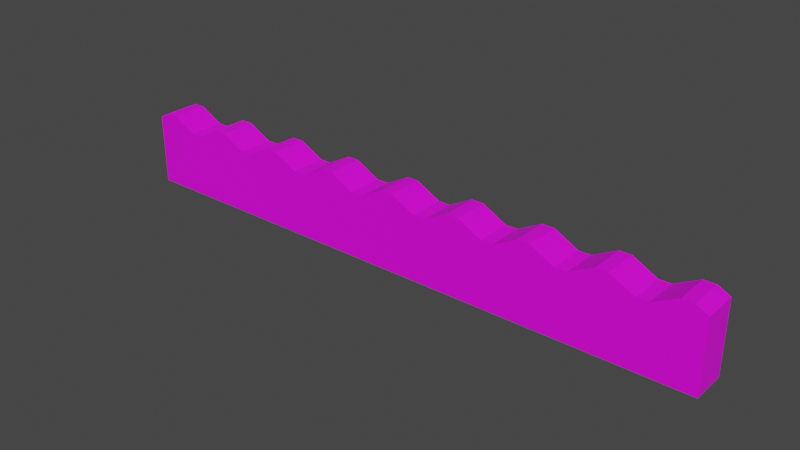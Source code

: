 # Source: boss.blend  (saved by Blender 3.5.10; exported with 4.5.12 LTS)
import bpy
from mathutils import Matrix  # noqa: F401  (used for matrix-valued properties, if any)

bpy.ops.wm.read_factory_settings(use_empty=True)
scene = bpy.context.scene
scene.name = 'Scene'

# ---- collections
col_collection = bpy.data.collections.new('Collection'); scene.collection.children.link(col_collection)

# ---- images (referenced by path relative to the original .blend; pixels are not part of the script)
import os
ASSET_DIR = os.environ.get("B2B_ASSET_DIR", "")  # directory of the original .blend (textures are referenced by path, not embedded)
HERE = os.path.dirname(os.path.abspath(__file__))  # packed textures are extracted next to this script under _unpacked/

def load_image(name, relpath, width, height, colorspace="sRGB"):
    """Load a texture the original file referenced (path relative to the .blend, or extracted next to this script)."""
    p = next((c for c in (os.path.join(HERE, relpath), os.path.join(ASSET_DIR, relpath)) if relpath and os.path.exists(c)), "")
    if p:
        img = bpy.data.images.load(p, check_existing=True)
        img.name = name
    else:  # same state as the original file: an image datablock whose file is absent (Cycles renders it pink)
        img = bpy.data.images.new(name, width, height)
        img.source = "FILE"
        img.filepath = "//" + (relpath or name)
    img.colorspace_settings.name = colorspace
    return img
img_boss_png = load_image('boss.png', 'boss.png', 1024, 1024, 'sRGB')

# ---- materials (node trees are filled in below, after node groups)
mat_material = bpy.data.materials.new('Material')
mat_material.alpha_threshold = 0.0
mat_material.use_transparent_shadow = False
mat_material.roughness = 0.5
mat_material.line_color = (0.0, 0.0, 0.0, 1.0)

# ---- material node trees
mat_material.use_nodes = True; mat_material.node_tree.nodes.clear()
_N = mat_material.node_tree.nodes; _L = mat_material.node_tree.links
n0 = _N.new('ShaderNodeOutputMaterial'); n0.name = 'Material Output'; n0.location = (300, 300)
n1 = _N.new('ShaderNodeBsdfPrincipled'); n1.name = 'Principled BSDF'; n1.location = (10, 300)
n1.distribution = 'GGX'
n1.subsurface_method = 'RANDOM_WALK_SKIN'
n1.inputs[3].default_value = 1.45
n1.inputs[27].default_value = (0.0, 0.0, 0.0, 1.0)
n1.inputs[28].default_value = 1.0
n2 = _N.new('ShaderNodeTexImage'); n2.name = '画像テクスチャ'; n2.location = (-280, 275)
n2.image = img_boss_png
_L.new(n1.outputs[0], n0.inputs[0])
_L.new(n2.outputs[0], n1.inputs[0])
n0.is_active_output = True

# ---- world
world_world = bpy.data.worlds.new('World'); scene.world = world_world
world_world.use_nodes = True; world_world.node_tree.nodes.clear()
_N = world_world.node_tree.nodes; _L = world_world.node_tree.links
n0 = _N.new('ShaderNodeOutputWorld'); n0.name = 'World Output'; n0.location = (300, 300)
n1 = _N.new('ShaderNodeBackground'); n1.name = 'Background'; n1.location = (10, 300)
n1.inputs[0].default_value = (0.05088, 0.05088, 0.05088, 1.0)
_L.new(n1.outputs[0], n0.inputs[0])
n0.is_active_output = True
world_world.color = (0.05088, 0.05088, 0.05088)
world_world.use_sun_shadow = False
world_world.sun_shadow_jitter_overblur = 0.0

# ---- meshes
me_cube = bpy.data.meshes.new('Cube')
me_cube.from_pydata([(1.0, 17.0, 2.0), (1.0, 17.0, -2.0), (1.0, -17.0, 2.0), (1.0, -17.0, -2.0), (-1.0, 17.0, 2.0), (-1.0, 17.0, -2.0), (-1.0, -17.0, 2.0), (-1.0, -17.0, -2.0), (-1.0, 16.33, -2.0), (-1.0, 15.67, -2.0), (-1.0, 15.0, -2.0), (-1.0, 14.33, -2.0), (-1.0, 13.67, -2.0), (-1.0, 13.0, -2.0), (-1.0, 12.33, -2.0), (-1.0, 11.67, -2.0), (-1.0, 11.0, -2.0), (-1.0, 10.33, -2.0), (-1.0, 9.667, -2.0), (-1.0, 9.0, -2.0), (-1.0, 8.333, -2.0), (-1.0, 7.667, -2.0), (-1.0, 7.0, -2.0), (-1.0, 6.333, -2.0), (-1.0, 5.667, -2.0), (-1.0, 5.0, -2.0), (-1.0, 4.333, -2.0), (-1.0, 3.667, -2.0), (-1.0, 3.0, -2.0), (-1.0, 2.333, -2.0), (-1.0, 1.667, -2.0), (-1.0, 1.0, -2.0), (-1.0, 0.3333, -2.0), (-1.0, -0.3333, -2.0), (-1.0, -1.0, -2.0), (-1.0, -1.667, -2.0), (-1.0, -2.333, -2.0), (-1.0, -3.0, -2.0), (-1.0, -3.667, -2.0), (-1.0, -4.333, -2.0), (-1.0, -5.0, -2.0), (-1.0, -5.667, -2.0), (-1.0, -6.333, -2.0), (-1.0, -7.0, -2.0), (-1.0, -7.667, -2.0), (-1.0, -8.333, -2.0), (-1.0, -9.0, -2.0), (-1.0, -9.667, -2.0), (-1.0, -10.33, -2.0), (-1.0, -11.0, -2.0), (-1.0, -11.67, -2.0), (-1.0, -12.33, -2.0), (-1.0, -13.0, -2.0), (-1.0, -13.67, -2.0), (-1.0, -14.33, -2.0), (-1.0, -15.0, -2.0), (-1.0, -15.67, -2.0), (-1.0, -16.33, -2.0), (1.0, 16.33, 2.353), (1.0, 15.67, 2.353), (1.0, 15.0, 2.0), (1.0, 14.33, 1.646), (1.0, 13.67, 1.646), (1.0, 13.0, 2.0), (1.0, 12.33, 2.353), (1.0, 11.67, 2.353), (1.0, 11.0, 2.0), (1.0, 10.33, 1.646), (1.0, 9.667, 1.646), (1.0, 9.0, 2.0), (1.0, 8.333, 2.353), (1.0, 7.667, 2.353), (1.0, 7.0, 2.0), (1.0, 6.333, 1.646), (1.0, 5.667, 1.646), (1.0, 5.0, 2.0), (1.0, 4.333, 2.353), (1.0, 3.667, 2.353), (1.0, 3.0, 2.0), (1.0, 2.333, 1.646), (1.0, 1.667, 1.646), (1.0, 1.0, 2.0), (1.0, 0.3333, 2.353), (1.0, -0.3333, 2.353), (1.0, -1.0, 2.0), (1.0, -1.667, 1.646), (1.0, -2.333, 1.646), (1.0, -3.0, 2.0), (1.0, -3.667, 2.353), (1.0, -4.333, 2.353), (1.0, -5.0, 2.0), (1.0, -5.667, 1.646), (1.0, -6.333, 1.646), (1.0, -7.0, 2.0), (1.0, -7.667, 2.353), (1.0, -8.333, 2.353), (1.0, -9.0, 2.0), (1.0, -9.667, 1.646), (1.0, -10.33, 1.646), (1.0, -11.0, 2.0), (1.0, -11.67, 2.353), (1.0, -12.33, 2.353), (1.0, -13.0, 2.0), (1.0, -13.67, 1.646), (1.0, -14.33, 1.646), (1.0, -15.0, 2.0), (1.0, -15.67, 2.353), (1.0, -16.33, 2.353), (-1.0, -16.33, 2.353), (-1.0, -15.67, 2.353), (-1.0, -15.0, 2.0), (-1.0, -14.33, 1.646), (-1.0, -13.67, 1.646), (-1.0, -13.0, 2.0), (-1.0, -12.33, 2.353), (-1.0, -11.67, 2.353), (-1.0, -11.0, 2.0), (-1.0, -10.33, 1.646), (-1.0, -9.667, 1.646), (-1.0, -9.0, 2.0), (-1.0, -8.333, 2.353), (-1.0, -7.667, 2.353), (-1.0, -7.0, 2.0), (-1.0, -6.333, 1.646), (-1.0, -5.667, 1.646), (-1.0, -5.0, 2.0), (-1.0, -4.333, 2.353), (-1.0, -3.667, 2.353), (-1.0, -3.0, 2.0), (-1.0, -2.333, 1.646), (-1.0, -1.667, 1.646), (-1.0, -1.0, 2.0), (-1.0, -0.3333, 2.353), (-1.0, 0.3333, 2.353), (-1.0, 1.0, 2.0), (-1.0, 1.667, 1.646), (-1.0, 2.333, 1.646), (-1.0, 3.0, 2.0), (-1.0, 3.667, 2.353), (-1.0, 4.333, 2.353), (-1.0, 5.0, 2.0), (-1.0, 5.667, 1.646), (-1.0, 6.333, 1.646), (-1.0, 7.0, 2.0), (-1.0, 7.667, 2.353), (-1.0, 8.333, 2.353), (-1.0, 9.0, 2.0), (-1.0, 9.667, 1.646), (-1.0, 10.33, 1.646), (-1.0, 11.0, 2.0), (-1.0, 11.67, 2.353), (-1.0, 12.33, 2.353), (-1.0, 13.0, 2.0), (-1.0, 13.67, 1.646), (-1.0, 14.33, 1.646), (-1.0, 15.0, 2.0), (-1.0, 15.67, 2.353), (-1.0, 16.33, 2.353), (1.0, -16.33, -2.0), (1.0, -15.67, -2.0), (1.0, -15.0, -2.0), (1.0, -14.33, -2.0), (1.0, -13.67, -2.0), (1.0, -13.0, -2.0), (1.0, -12.33, -2.0), (1.0, -11.67, -2.0), (1.0, -11.0, -2.0), (1.0, -10.33, -2.0), (1.0, -9.667, -2.0), (1.0, -9.0, -2.0), (1.0, -8.333, -2.0), (1.0, -7.667, -2.0), (1.0, -7.0, -2.0), (1.0, -6.333, -2.0), (1.0, -5.667, -2.0), (1.0, -5.0, -2.0), (1.0, -4.333, -2.0), (1.0, -3.667, -2.0), (1.0, -3.0, -2.0), (1.0, -2.333, -2.0), (1.0, -1.667, -2.0), (1.0, -1.0, -2.0), (1.0, -0.3333, -2.0), (1.0, 0.3333, -2.0), (1.0, 1.0, -2.0), (1.0, 1.667, -2.0), (1.0, 2.333, -2.0), (1.0, 3.0, -2.0), (1.0, 3.667, -2.0), (1.0, 4.333, -2.0), (1.0, 5.0, -2.0), (1.0, 5.667, -2.0), (1.0, 6.333, -2.0), (1.0, 7.0, -2.0), (1.0, 7.667, -2.0), (1.0, 8.333, -2.0), (1.0, 9.0, -2.0), (1.0, 9.667, -2.0), (1.0, 10.33, -2.0), (1.0, 11.0, -2.0), (1.0, 11.67, -2.0), (1.0, 12.33, -2.0), (1.0, 13.0, -2.0), (1.0, 13.67, -2.0), (1.0, 14.33, -2.0), (1.0, 15.0, -2.0), (1.0, 15.67, -2.0), (1.0, 16.33, -2.0)], [], [(107, 108, 6, 2), (3, 2, 6, 7), (8, 157, 4, 5), (57, 158, 3, 7), (158, 107, 2, 3), (5, 4, 0, 1), (1, 0, 58, 207), (207, 58, 59, 206), (206, 59, 60, 205), (205, 60, 61, 204), (204, 61, 62, 203), (203, 62, 63, 202), (202, 63, 64, 201), (201, 64, 65, 200), (200, 65, 66, 199), (199, 66, 67, 198), (198, 67, 68, 197), (197, 68, 69, 196), (196, 69, 70, 195), (195, 70, 71, 194), (194, 71, 72, 193), (193, 72, 73, 192), (192, 73, 74, 191), (191, 74, 75, 190), (190, 75, 76, 189), (189, 76, 77, 188), (188, 77, 78, 187), (187, 78, 79, 186), (186, 79, 80, 185), (185, 80, 81, 184), (184, 81, 82, 183), (183, 82, 83, 182), (182, 83, 84, 181), (181, 84, 85, 180), (180, 85, 86, 179), (179, 86, 87, 178), (178, 87, 88, 177), (177, 88, 89, 176), (176, 89, 90, 175), (175, 90, 91, 174), (174, 91, 92, 173), (173, 92, 93, 172), (172, 93, 94, 171), (171, 94, 95, 170), (170, 95, 96, 169), (169, 96, 97, 168), (168, 97, 98, 167), (167, 98, 99, 166), (166, 99, 100, 165), (165, 100, 101, 164), (164, 101, 102, 163), (163, 102, 103, 162), (162, 103, 104, 161), (161, 104, 105, 160), (160, 105, 106, 159), (159, 106, 107, 158), (5, 1, 207, 8), (8, 207, 206, 9), (9, 206, 205, 10), (10, 205, 204, 11), (11, 204, 203, 12), (12, 203, 202, 13), (13, 202, 201, 14), (14, 201, 200, 15), (15, 200, 199, 16), (16, 199, 198, 17), (17, 198, 197, 18), (18, 197, 196, 19), (19, 196, 195, 20), (20, 195, 194, 21), (21, 194, 193, 22), (22, 193, 192, 23), (23, 192, 191, 24), (24, 191, 190, 25), (25, 190, 189, 26), (26, 189, 188, 27), (27, 188, 187, 28), (28, 187, 186, 29), (29, 186, 185, 30), (30, 185, 184, 31), (31, 184, 183, 32), (32, 183, 182, 33), (33, 182, 181, 34), (34, 181, 180, 35), (35, 180, 179, 36), (36, 179, 178, 37), (37, 178, 177, 38), (38, 177, 176, 39), (39, 176, 175, 40), (40, 175, 174, 41), (41, 174, 173, 42), (42, 173, 172, 43), (43, 172, 171, 44), (44, 171, 170, 45), (45, 170, 169, 46), (46, 169, 168, 47), (47, 168, 167, 48), (48, 167, 166, 49), (49, 166, 165, 50), (50, 165, 164, 51), (51, 164, 163, 52), (52, 163, 162, 53), (53, 162, 161, 54), (54, 161, 160, 55), (55, 160, 159, 56), (56, 159, 158, 57), (7, 6, 108, 57), (57, 108, 109, 56), (56, 109, 110, 55), (55, 110, 111, 54), (54, 111, 112, 53), (53, 112, 113, 52), (52, 113, 114, 51), (51, 114, 115, 50), (50, 115, 116, 49), (49, 116, 117, 48), (48, 117, 118, 47), (47, 118, 119, 46), (46, 119, 120, 45), (45, 120, 121, 44), (44, 121, 122, 43), (43, 122, 123, 42), (42, 123, 124, 41), (41, 124, 125, 40), (40, 125, 126, 39), (39, 126, 127, 38), (38, 127, 128, 37), (37, 128, 129, 36), (36, 129, 130, 35), (35, 130, 131, 34), (34, 131, 132, 33), (33, 132, 133, 32), (32, 133, 134, 31), (31, 134, 135, 30), (30, 135, 136, 29), (29, 136, 137, 28), (28, 137, 138, 27), (27, 138, 139, 26), (26, 139, 140, 25), (25, 140, 141, 24), (24, 141, 142, 23), (23, 142, 143, 22), (22, 143, 144, 21), (21, 144, 145, 20), (20, 145, 146, 19), (19, 146, 147, 18), (18, 147, 148, 17), (17, 148, 149, 16), (16, 149, 150, 15), (15, 150, 151, 14), (14, 151, 152, 13), (13, 152, 153, 12), (12, 153, 154, 11), (11, 154, 155, 10), (10, 155, 156, 9), (9, 156, 157, 8), (0, 4, 157, 58), (58, 157, 156, 59), (59, 156, 155, 60), (60, 155, 154, 61), (61, 154, 153, 62), (62, 153, 152, 63), (63, 152, 151, 64), (64, 151, 150, 65), (65, 150, 149, 66), (66, 149, 148, 67), (67, 148, 147, 68), (68, 147, 146, 69), (69, 146, 145, 70), (70, 145, 144, 71), (71, 144, 143, 72), (72, 143, 142, 73), (73, 142, 141, 74), (74, 141, 140, 75), (75, 140, 139, 76), (76, 139, 138, 77), (77, 138, 137, 78), (78, 137, 136, 79), (79, 136, 135, 80), (80, 135, 134, 81), (81, 134, 133, 82), (82, 133, 132, 83), (83, 132, 131, 84), (84, 131, 130, 85), (85, 130, 129, 86), (86, 129, 128, 87), (87, 128, 127, 88), (88, 127, 126, 89), (89, 126, 125, 90), (90, 125, 124, 91), (91, 124, 123, 92), (92, 123, 122, 93), (93, 122, 121, 94), (94, 121, 120, 95), (95, 120, 119, 96), (96, 119, 118, 97), (97, 118, 117, 98), (98, 117, 116, 99), (99, 116, 115, 100), (100, 115, 114, 101), (101, 114, 113, 102), (102, 113, 112, 103), (103, 112, 111, 104), (104, 111, 110, 105), (105, 110, 109, 106), (106, 109, 108, 107)])
_uv = me_cube.uv_layers.new(name='UVMap')
_uv.uv.foreach_set('vector', [0.2941, 0.9804, 0.3529, 0.9804, 0.3529, 1.0, 0.2941, 1.0, 0.4118, 0.1176, 0.4118, 0.2353, 0.3529, 0.2353, 0.3529, 0.1176, 0.2353, 0.01961, 0.1176, 0.01961, 0.1176, 0.0, 0.2353, 0.0, 0.2353, 0.9804, 0.2941, 0.9804, 0.2941, 1.0, 0.2353, 1.0, 0.1176, 0.01961, 1.375e-08, 0.01961, 1.402e-08, 0.0, 0.1176, 0.0, 0.4118, 3.506e-09, 0.4118, 0.1176, 0.3529, 0.1176, 0.3529, 0.0, 0.1176, 1.0, 0.0, 1.0, 2.75e-10, 0.9804, 0.1176, 0.9804, 0.1176, 0.9804, 2.75e-10, 0.9804, 5.5e-10, 0.9608, 0.1176, 0.9608, 0.1176, 0.9608, 5.5e-10, 0.9608, 8.25e-10, 0.9412, 0.1176, 0.9412, 0.1176, 0.9412, 8.25e-10, 0.9412, 1.1e-09, 0.9216, 0.1176, 0.9216, 0.1176, 0.9216, 1.1e-09, 0.9216, 1.375e-09, 0.902, 0.1176, 0.902, 0.1176, 0.902, 1.375e-09, 0.902, 1.65e-09, 0.8824, 0.1176, 0.8824, 0.1176, 0.8824, 1.65e-09, 0.8824, 1.925e-09, 0.8627, 0.1176, 0.8627, 0.1176, 0.8627, 1.925e-09, 0.8627, 2.2e-09, 0.8431, 0.1176, 0.8431, 0.1176, 0.8431, 2.2e-09, 0.8431, 2.475e-09, 0.8235, 0.1176, 0.8235, 0.1176, 0.8235, 2.475e-09, 0.8235, 2.75e-09, 0.8039, 0.1176, 0.8039, 0.1176, 0.8039, 2.75e-09, 0.8039, 3.025e-09, 0.7843, 0.1176, 0.7843, 0.1176, 0.7843, 3.025e-09, 0.7843, 3.3e-09, 0.7647, 0.1176, 0.7647, 0.1176, 0.7647, 3.3e-09, 0.7647, 3.575e-09, 0.7451, 0.1176, 0.7451, 0.1176, 0.7451, 3.575e-09, 0.7451, 3.85e-09, 0.7255, 0.1176, 0.7255, 0.1176, 0.7255, 3.85e-09, 0.7255, 4.125e-09, 0.7059, 0.1176, 0.7059, 0.1176, 0.7059, 4.125e-09, 0.7059, 4.4e-09, 0.6863, 0.1176, 0.6863, 0.1176, 0.6863, 4.4e-09, 0.6863, 4.675e-09, 0.6667, 0.1176, 0.6667, 0.1176, 0.6667, 4.675e-09, 0.6667, 4.95e-09, 0.6471, 0.1176, 0.6471, 0.1176, 0.6471, 4.95e-09, 0.6471, 5.225e-09, 0.6275, 0.1176, 0.6275, 0.1176, 0.6275, 5.225e-09, 0.6275, 5.5e-09, 0.6078, 0.1176, 0.6078, 0.1176, 0.6078, 5.5e-09, 0.6078, 5.775e-09, 0.5882, 0.1176, 0.5882, 0.1176, 0.5882, 5.775e-09, 0.5882, 6.05e-09, 0.5686, 0.1176, 0.5686, 0.1176, 0.5686, 6.05e-09, 0.5686, 6.325e-09, 0.549, 0.1176, 0.549, 0.1176, 0.549, 6.325e-09, 0.549, 6.6e-09, 0.5294, 0.1176, 0.5294, 0.1176, 0.5294, 6.6e-09, 0.5294, 6.875e-09, 0.5098, 0.1176, 0.5098, 0.1176, 0.5098, 6.875e-09, 0.5098, 7.15e-09, 0.4902, 0.1176, 0.4902, 0.1176, 0.4902, 7.15e-09, 0.4902, 7.425e-09, 0.4706, 0.1176, 0.4706, 0.1176, 0.4706, 7.425e-09, 0.4706, 7.7e-09, 0.451, 0.1176, 0.451, 0.1176, 0.451, 7.7e-09, 0.451, 7.975e-09, 0.4314, 0.1176, 0.4314, 0.1176, 0.4314, 7.975e-09, 0.4314, 8.25e-09, 0.4118, 0.1176, 0.4118, 0.1176, 0.4118, 8.25e-09, 0.4118, 8.525e-09, 0.3922, 0.1176, 0.3922, 0.1176, 0.3922, 8.525e-09, 0.3922, 8.8e-09, 0.3725, 0.1176, 0.3725, 0.1176, 0.3725, 8.8e-09, 0.3725, 9.075e-09, 0.3529, 0.1176, 0.3529, 0.1176, 0.3529, 9.075e-09, 0.3529, 9.35e-09, 0.3333, 0.1176, 0.3333, 0.1176, 0.3333, 9.35e-09, 0.3333, 9.625e-09, 0.3137, 0.1176, 0.3137, 0.1176, 0.3137, 9.625e-09, 0.3137, 9.9e-09, 0.2941, 0.1176, 0.2941, 0.1176, 0.2941, 9.9e-09, 0.2941, 1.017e-08, 0.2745, 0.1176, 0.2745, 0.1176, 0.2745, 1.017e-08, 0.2745, 1.045e-08, 0.2549, 0.1176, 0.2549, 0.1176, 0.2549, 1.045e-08, 0.2549, 1.072e-08, 0.2353, 0.1176, 0.2353, 0.1176, 0.2353, 1.072e-08, 0.2353, 1.1e-08, 0.2157, 0.1176, 0.2157, 0.1176, 0.2157, 1.1e-08, 0.2157, 1.127e-08, 0.1961, 0.1176, 0.1961, 0.1176, 0.1961, 1.127e-08, 0.1961, 1.155e-08, 0.1765, 0.1176, 0.1765, 0.1176, 0.1765, 1.155e-08, 0.1765, 1.182e-08, 0.1569, 0.1176, 0.1569, 0.1176, 0.1569, 1.182e-08, 0.1569, 1.21e-08, 0.1373, 0.1176, 0.1373, 0.1176, 0.1373, 1.21e-08, 0.1373, 1.237e-08, 0.1176, 0.1176, 0.1176, 0.1176, 0.1176, 1.237e-08, 0.1176, 1.265e-08, 0.09804, 0.1176, 0.09804, 0.1176, 0.09804, 1.265e-08, 0.09804, 1.292e-08, 0.07843, 0.1176, 0.07843, 0.1176, 0.07843, 1.292e-08, 0.07843, 1.32e-08, 0.05882, 0.1176, 0.05882, 0.1176, 0.05882, 1.32e-08, 0.05882, 1.347e-08, 0.03922, 0.1176, 0.03922, 0.1176, 0.03922, 1.347e-08, 0.03922, 1.375e-08, 0.01961, 0.1176, 0.01961, 0.2353, 0.0, 0.2941, 0.0, 0.2941, 0.01961, 0.2353, 0.01961, 0.2353, 0.01961, 0.2941, 0.01961, 0.2941, 0.03922, 0.2353, 0.03922, 0.2353, 0.03922, 0.2941, 0.03922, 0.2941, 0.05882, 0.2353, 0.05882, 0.2353, 0.05882, 0.2941, 0.05882, 0.2941, 0.07843, 0.2353, 0.07843, 0.2353, 0.07843, 0.2941, 0.07843, 0.2941, 0.09804, 0.2353, 0.09804, 0.2353, 0.09804, 0.2941, 0.09804, 0.2941, 0.1176, 0.2353, 0.1176, 0.2353, 0.1176, 0.2941, 0.1176, 0.2941, 0.1373, 0.2353, 0.1373, 0.2353, 0.1373, 0.2941, 0.1373, 0.2941, 0.1569, 0.2353, 0.1569, 0.2353, 0.1569, 0.2941, 0.1569, 0.2941, 0.1765, 0.2353, 0.1765, 0.2353, 0.1765, 0.2941, 0.1765, 0.2941, 0.1961, 0.2353, 0.1961, 0.2353, 0.1961, 0.2941, 0.1961, 0.2941, 0.2157, 0.2353, 0.2157, 0.2353, 0.2157, 0.2941, 0.2157, 0.2941, 0.2353, 0.2353, 0.2353, 0.2353, 0.2353, 0.2941, 0.2353, 0.2941, 0.2549, 0.2353, 0.2549, 0.2353, 0.2549, 0.2941, 0.2549, 0.2941, 0.2745, 0.2353, 0.2745, 0.2353, 0.2745, 0.2941, 0.2745, 0.2941, 0.2941, 0.2353, 0.2941, 0.2353, 0.2941, 0.2941, 0.2941, 0.2941, 0.3137, 0.2353, 0.3137, 0.2353, 0.3137, 0.2941, 0.3137, 0.2941, 0.3333, 0.2353, 0.3333, 0.2353, 0.3333, 0.2941, 0.3333, 0.2941, 0.3529, 0.2353, 0.3529, 0.2353, 0.3529, 0.2941, 0.3529, 0.2941, 0.3725, 0.2353, 0.3725, 0.2353, 0.3725, 0.2941, 0.3725, 0.2941, 0.3922, 0.2353, 0.3922, 0.2353, 0.3922, 0.2941, 0.3922, 0.2941, 0.4118, 0.2353, 0.4118, 0.2353, 0.4118, 0.2941, 0.4118, 0.2941, 0.4314, 0.2353, 0.4314, 0.2353, 0.4314, 0.2941, 0.4314, 0.2941, 0.451, 0.2353, 0.451, 0.2353, 0.451, 0.2941, 0.451, 0.2941, 0.4706, 0.2353, 0.4706, 0.2353, 0.4706, 0.2941, 0.4706, 0.2941, 0.4902, 0.2353, 0.4902, 0.2353, 0.4902, 0.2941, 0.4902, 0.2941, 0.5098, 0.2353, 0.5098, 0.2353, 0.5098, 0.2941, 0.5098, 0.2941, 0.5294, 0.2353, 0.5294, 0.2353, 0.5294, 0.2941, 0.5294, 0.2941, 0.549, 0.2353, 0.549, 0.2353, 0.549, 0.2941, 0.549, 0.2941, 0.5686, 0.2353, 0.5686, 0.2353, 0.5686, 0.2941, 0.5686, 0.2941, 0.5882, 0.2353, 0.5882, 0.2353, 0.5882, 0.2941, 0.5882, 0.2941, 0.6078, 0.2353, 0.6078, 0.2353, 0.6078, 0.2941, 0.6078, 0.2941, 0.6275, 0.2353, 0.6275, 0.2353, 0.6275, 0.2941, 0.6275, 0.2941, 0.6471, 0.2353, 0.6471, 0.2353, 0.6471, 0.2941, 0.6471, 0.2941, 0.6667, 0.2353, 0.6667, 0.2353, 0.6667, 0.2941, 0.6667, 0.2941, 0.6863, 0.2353, 0.6863, 0.2353, 0.6863, 0.2941, 0.6863, 0.2941, 0.7059, 0.2353, 0.7059, 0.2353, 0.7059, 0.2941, 0.7059, 0.2941, 0.7255, 0.2353, 0.7255, 0.2353, 0.7255, 0.2941, 0.7255, 0.2941, 0.7451, 0.2353, 0.7451, 0.2353, 0.7451, 0.2941, 0.7451, 0.2941, 0.7647, 0.2353, 0.7647, 0.2353, 0.7647, 0.2941, 0.7647, 0.2941, 0.7843, 0.2353, 0.7843, 0.2353, 0.7843, 0.2941, 0.7843, 0.2941, 0.8039, 0.2353, 0.8039, 0.2353, 0.8039, 0.2941, 0.8039, 0.2941, 0.8235, 0.2353, 0.8235, 0.2353, 0.8235, 0.2941, 0.8235, 0.2941, 0.8431, 0.2353, 0.8431, 0.2353, 0.8431, 0.2941, 0.8431, 0.2941, 0.8627, 0.2353, 0.8627, 0.2353, 0.8627, 0.2941, 0.8627, 0.2941, 0.8824, 0.2353, 0.8824, 0.2353, 0.8824, 0.2941, 0.8824, 0.2941, 0.902, 0.2353, 0.902, 0.2353, 0.902, 0.2941, 0.902, 0.2941, 0.9216, 0.2353, 0.9216, 0.2353, 0.9216, 0.2941, 0.9216, 0.2941, 0.9412, 0.2353, 0.9412, 0.2353, 0.9412, 0.2941, 0.9412, 0.2941, 0.9608, 0.2353, 0.9608, 0.2353, 0.9608, 0.2941, 0.9608, 0.2941, 0.9804, 0.2353, 0.9804, 0.2353, 1.0, 0.1176, 1.0, 0.1176, 0.9804, 0.2353, 0.9804, 0.2353, 0.9804, 0.1176, 0.9804, 0.1176, 0.9608, 0.2353, 0.9608, 0.2353, 0.9608, 0.1176, 0.9608, 0.1176, 0.9412, 0.2353, 0.9412, 0.2353, 0.9412, 0.1176, 0.9412, 0.1176, 0.9216, 0.2353, 0.9216, 0.2353, 0.9216, 0.1176, 0.9216, 0.1176, 0.902, 0.2353, 0.902, 0.2353, 0.902, 0.1176, 0.902, 0.1176, 0.8824, 0.2353, 0.8824, 0.2353, 0.8824, 0.1176, 0.8824, 0.1176, 0.8627, 0.2353, 0.8627, 0.2353, 0.8627, 0.1176, 0.8627, 0.1176, 0.8431, 0.2353, 0.8431, 0.2353, 0.8431, 0.1176, 0.8431, 0.1176, 0.8235, 0.2353, 0.8235, 0.2353, 0.8235, 0.1176, 0.8235, 0.1176, 0.8039, 0.2353, 0.8039, 0.2353, 0.8039, 0.1176, 0.8039, 0.1176, 0.7843, 0.2353, 0.7843, 0.2353, 0.7843, 0.1176, 0.7843, 0.1176, 0.7647, 0.2353, 0.7647, 0.2353, 0.7647, 0.1176, 0.7647, 0.1176, 0.7451, 0.2353, 0.7451, 0.2353, 0.7451, 0.1176, 0.7451, 0.1176, 0.7255, 0.2353, 0.7255, 0.2353, 0.7255, 0.1176, 0.7255, 0.1176, 0.7059, 0.2353, 0.7059, 0.2353, 0.7059, 0.1176, 0.7059, 0.1176, 0.6863, 0.2353, 0.6863, 0.2353, 0.6863, 0.1176, 0.6863, 0.1176, 0.6667, 0.2353, 0.6667, 0.2353, 0.6667, 0.1176, 0.6667, 0.1176, 0.6471, 0.2353, 0.6471, 0.2353, 0.6471, 0.1176, 0.6471, 0.1176, 0.6275, 0.2353, 0.6275, 0.2353, 0.6275, 0.1176, 0.6275, 0.1176, 0.6078, 0.2353, 0.6078, 0.2353, 0.6078, 0.1176, 0.6078, 0.1176, 0.5882, 0.2353, 0.5882, 0.2353, 0.5882, 0.1176, 0.5882, 0.1176, 0.5686, 0.2353, 0.5686, 0.2353, 0.5686, 0.1176, 0.5686, 0.1176, 0.549, 0.2353, 0.549, 0.2353, 0.549, 0.1176, 0.549, 0.1176, 0.5294, 0.2353, 0.5294, 0.2353, 0.5294, 0.1176, 0.5294, 0.1176, 0.5098, 0.2353, 0.5098, 0.2353, 0.5098, 0.1176, 0.5098, 0.1176, 0.4902, 0.2353, 0.4902, 0.2353, 0.4902, 0.1176, 0.4902, 0.1176, 0.4706, 0.2353, 0.4706, 0.2353, 0.4706, 0.1176, 0.4706, 0.1176, 0.451, 0.2353, 0.451, 0.2353, 0.451, 0.1176, 0.451, 0.1176, 0.4314, 0.2353, 0.4314, 0.2353, 0.4314, 0.1176, 0.4314, 0.1176, 0.4118, 0.2353, 0.4118, 0.2353, 0.4118, 0.1176, 0.4118, 0.1176, 0.3922, 0.2353, 0.3922, 0.2353, 0.3922, 0.1176, 0.3922, 0.1176, 0.3725, 0.2353, 0.3725, 0.2353, 0.3725, 0.1176, 0.3725, 0.1176, 0.3529, 0.2353, 0.3529, 0.2353, 0.3529, 0.1176, 0.3529, 0.1176, 0.3333, 0.2353, 0.3333, 0.2353, 0.3333, 0.1176, 0.3333, 0.1176, 0.3137, 0.2353, 0.3137, 0.2353, 0.3137, 0.1176, 0.3137, 0.1176, 0.2941, 0.2353, 0.2941, 0.2353, 0.2941, 0.1176, 0.2941, 0.1176, 0.2745, 0.2353, 0.2745, 0.2353, 0.2745, 0.1176, 0.2745, 0.1176, 0.2549, 0.2353, 0.2549, 0.2353, 0.2549, 0.1176, 0.2549, 0.1176, 0.2353, 0.2353, 0.2353, 0.2353, 0.2353, 0.1176, 0.2353, 0.1176, 0.2157, 0.2353, 0.2157, 0.2353, 0.2157, 0.1176, 0.2157, 0.1176, 0.1961, 0.2353, 0.1961, 0.2353, 0.1961, 0.1176, 0.1961, 0.1176, 0.1765, 0.2353, 0.1765, 0.2353, 0.1765, 0.1176, 0.1765, 0.1176, 0.1569, 0.2353, 0.1569, 0.2353, 0.1569, 0.1176, 0.1569, 0.1176, 0.1373, 0.2353, 0.1373, 0.2353, 0.1373, 0.1176, 0.1373, 0.1176, 0.1176, 0.2353, 0.1176, 0.2353, 0.1176, 0.1176, 0.1176, 0.1176, 0.09804, 0.2353, 0.09804, 0.2353, 0.09804, 0.1176, 0.09804, 0.1176, 0.07843, 0.2353, 0.07843, 0.2353, 0.07843, 0.1176, 0.07843, 0.1176, 0.05882, 0.2353, 0.05882, 0.2353, 0.05882, 0.1176, 0.05882, 0.1176, 0.03922, 0.2353, 0.03922, 0.2353, 0.03922, 0.1176, 0.03922, 0.1176, 0.01961, 0.2353, 0.01961, 0.2941, 0.0, 0.3529, 0.0, 0.3529, 0.01961, 0.2941, 0.01961, 0.2941, 0.01961, 0.3529, 0.01961, 0.3529, 0.03922, 0.2941, 0.03922, 0.2941, 0.03922, 0.3529, 0.03922, 0.3529, 0.05882, 0.2941, 0.05882, 0.2941, 0.05882, 0.3529, 0.05882, 0.3529, 0.07843, 0.2941, 0.07843, 0.2941, 0.07843, 0.3529, 0.07843, 0.3529, 0.09804, 0.2941, 0.09804, 0.2941, 0.09804, 0.3529, 0.09804, 0.3529, 0.1176, 0.2941, 0.1176, 0.2941, 0.1176, 0.3529, 0.1176, 0.3529, 0.1373, 0.2941, 0.1373, 0.2941, 0.1373, 0.3529, 0.1373, 0.3529, 0.1569, 0.2941, 0.1569, 0.2941, 0.1569, 0.3529, 0.1569, 0.3529, 0.1765, 0.2941, 0.1765, 0.2941, 0.1765, 0.3529, 0.1765, 0.3529, 0.1961, 0.2941, 0.1961, 0.2941, 0.1961, 0.3529, 0.1961, 0.3529, 0.2157, 0.2941, 0.2157, 0.2941, 0.2157, 0.3529, 0.2157, 0.3529, 0.2353, 0.2941, 0.2353, 0.2941, 0.2353, 0.3529, 0.2353, 0.3529, 0.2549, 0.2941, 0.2549, 0.2941, 0.2549, 0.3529, 0.2549, 0.3529, 0.2745, 0.2941, 0.2745, 0.2941, 0.2745, 0.3529, 0.2745, 0.3529, 0.2941, 0.2941, 0.2941, 0.2941, 0.2941, 0.3529, 0.2941, 0.3529, 0.3137, 0.2941, 0.3137, 0.2941, 0.3137, 0.3529, 0.3137, 0.3529, 0.3333, 0.2941, 0.3333, 0.2941, 0.3333, 0.3529, 0.3333, 0.3529, 0.3529, 0.2941, 0.3529, 0.2941, 0.3529, 0.3529, 0.3529, 0.3529, 0.3725, 0.2941, 0.3725, 0.2941, 0.3725, 0.3529, 0.3725, 0.3529, 0.3922, 0.2941, 0.3922, 0.2941, 0.3922, 0.3529, 0.3922, 0.3529, 0.4118, 0.2941, 0.4118, 0.2941, 0.4118, 0.3529, 0.4118, 0.3529, 0.4314, 0.2941, 0.4314, 0.2941, 0.4314, 0.3529, 0.4314, 0.3529, 0.451, 0.2941, 0.451, 0.2941, 0.451, 0.3529, 0.451, 0.3529, 0.4706, 0.2941, 0.4706, 0.2941, 0.4706, 0.3529, 0.4706, 0.3529, 0.4902, 0.2941, 0.4902, 0.2941, 0.4902, 0.3529, 0.4902, 0.3529, 0.5098, 0.2941, 0.5098, 0.2941, 0.5098, 0.3529, 0.5098, 0.3529, 0.5294, 0.2941, 0.5294, 0.2941, 0.5294, 0.3529, 0.5294, 0.3529, 0.549, 0.2941, 0.549, 0.2941, 0.549, 0.3529, 0.549, 0.3529, 0.5686, 0.2941, 0.5686, 0.2941, 0.5686, 0.3529, 0.5686, 0.3529, 0.5882, 0.2941, 0.5882, 0.2941, 0.5882, 0.3529, 0.5882, 0.3529, 0.6078, 0.2941, 0.6078, 0.2941, 0.6078, 0.3529, 0.6078, 0.3529, 0.6275, 0.2941, 0.6275, 0.2941, 0.6275, 0.3529, 0.6275, 0.3529, 0.6471, 0.2941, 0.6471, 0.2941, 0.6471, 0.3529, 0.6471, 0.3529, 0.6667, 0.2941, 0.6667, 0.2941, 0.6667, 0.3529, 0.6667, 0.3529, 0.6863, 0.2941, 0.6863, 0.2941, 0.6863, 0.3529, 0.6863, 0.3529, 0.7059, 0.2941, 0.7059, 0.2941, 0.7059, 0.3529, 0.7059, 0.3529, 0.7255, 0.2941, 0.7255, 0.2941, 0.7255, 0.3529, 0.7255, 0.3529, 0.7451, 0.2941, 0.7451, 0.2941, 0.7451, 0.3529, 0.7451, 0.3529, 0.7647, 0.2941, 0.7647, 0.2941, 0.7647, 0.3529, 0.7647, 0.3529, 0.7843, 0.2941, 0.7843, 0.2941, 0.7843, 0.3529, 0.7843, 0.3529, 0.8039, 0.2941, 0.8039, 0.2941, 0.8039, 0.3529, 0.8039, 0.3529, 0.8235, 0.2941, 0.8235, 0.2941, 0.8235, 0.3529, 0.8235, 0.3529, 0.8431, 0.2941, 0.8431, 0.2941, 0.8431, 0.3529, 0.8431, 0.3529, 0.8627, 0.2941, 0.8627, 0.2941, 0.8627, 0.3529, 0.8627, 0.3529, 0.8824, 0.2941, 0.8824, 0.2941, 0.8824, 0.3529, 0.8824, 0.3529, 0.902, 0.2941, 0.902, 0.2941, 0.902, 0.3529, 0.902, 0.3529, 0.9216, 0.2941, 0.9216, 0.2941, 0.9216, 0.3529, 0.9216, 0.3529, 0.9412, 0.2941, 0.9412, 0.2941, 0.9412, 0.3529, 0.9412, 0.3529, 0.9608, 0.2941, 0.9608, 0.2941, 0.9608, 0.3529, 0.9608, 0.3529, 0.9804, 0.2941, 0.9804])
me_cube.materials.append(mat_material)
me_cube.use_mirror_vertex_groups = False
me_cube.update()

# ---- objects
ob_cube = bpy.data.objects.new('Cube', me_cube)

# ---- transforms, parenting, visibility, modifiers, constraints
ob_cube.location = (0.0, 0.0, 0.0)
ob_cube.rotation_euler = (0.0, 0.0, 1.571)
ob_cube.lock_rotations_4d = False
ob_cube.empty_display_type = 'ARROWS'
ob_cube.lineart.crease_threshold = 0.0

# ---- collection membership
col_collection.objects.link(ob_cube)

# ---- scene / render settings (as saved in the file)
scene.frame_start = 1; scene.frame_end = 250; scene.frame_set(1)
scene.render.engine = 'BLENDER_EEVEE_NEXT'
scene.cycles.sampling_pattern = 'TABULATED_SOBOL'
scene.view_settings.view_transform = 'Filmic'
bpy.context.view_layer.update()

# ---- added for rendering (the .blend has no active camera and no usable light): camera, sun
cam_auto = bpy.data.cameras.new('AutoCamera')
cam_auto.lens = 50.0
cam_auto.sensor_width = 36.0
cam_auto.clip_end = 1000.0
ob_auto_camera = bpy.data.objects.new('AutoCamera', cam_auto)
scene.collection.objects.link(ob_auto_camera)
ob_auto_camera.location = (31.7684, -38.1221, 25.5913)
ob_auto_camera.rotation_euler = (1.09748, -7.21219e-08, 0.694738)
scene.camera = ob_auto_camera
light_auto_sun = bpy.data.lights.new('AutoSun', 'SUN')
light_auto_sun.energy = 3.0
light_auto_sun.angle = 0.0523599
ob_auto_sun = bpy.data.objects.new('AutoSun', light_auto_sun)
scene.collection.objects.link(ob_auto_sun)
ob_auto_sun.rotation_euler = (0.872665, 0.174533, 0.523599)
bpy.context.view_layer.update()
